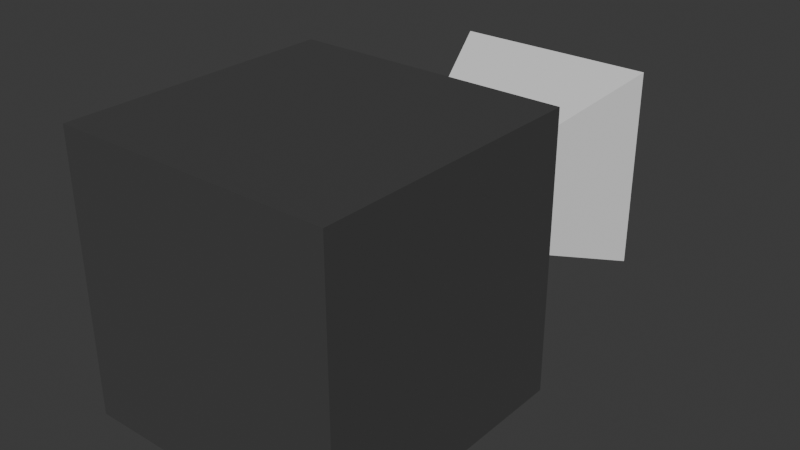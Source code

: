 # Source: Camera.blend  (saved by Blender 4.0.36; exported with 4.5.12 LTS)
import bpy
from mathutils import Matrix  # noqa: F401  (used for matrix-valued properties, if any)

bpy.ops.wm.read_factory_settings(use_empty=True)
scene = bpy.context.scene
scene.name = 'Scene'

# ---- collections
col_collection = bpy.data.collections.new('Collection'); scene.collection.children.link(col_collection)

# ---- materials (node trees are filled in below, after node groups)
mat_material = bpy.data.materials.new('Material')
mat_material.alpha_threshold = 0.0
mat_material.use_transparent_shadow = False
mat_material.roughness = 0.5
mat_material.line_color = (0.0, 0.0, 0.0, 1.0)
mat_material_001 = bpy.data.materials.new('Material.001')
mat_material_001.alpha_threshold = 0.0
mat_material_001.use_transparent_shadow = False
mat_material_001.roughness = 0.5
mat_material_001.line_color = (0.0, 0.0, 0.0, 1.0)

# ---- material node trees
mat_material.use_nodes = True; mat_material.node_tree.nodes.clear()
_N = mat_material.node_tree.nodes; _L = mat_material.node_tree.links
n0 = _N.new('ShaderNodeOutputMaterial'); n0.name = 'Material Output'; n0.location = (300, 300)
n1 = _N.new('ShaderNodeBsdfPrincipled'); n1.name = 'Principled BSDF'; n1.location = (10, 300)
n1.inputs[0].default_value = (0.063, 0.063, 0.063, 1.0)
n1.inputs[3].default_value = 1.45
_L.new(n1.outputs[0], n0.inputs[0])
n0.is_active_output = True
mat_material_001.use_nodes = True; mat_material_001.node_tree.nodes.clear()
_N = mat_material_001.node_tree.nodes; _L = mat_material_001.node_tree.links
n0 = _N.new('ShaderNodeOutputMaterial'); n0.name = 'Material Output'; n0.location = (300, 300)
n1 = _N.new('ShaderNodeBsdfPrincipled'); n1.name = 'Principled BSDF'; n1.location = (10, 300)
n1.inputs[3].default_value = 1.45
_L.new(n1.outputs[0], n0.inputs[0])
n0.is_active_output = True

# ---- world
world_world = bpy.data.worlds.new('World'); scene.world = world_world
world_world.use_nodes = True; world_world.node_tree.nodes.clear()
_N = world_world.node_tree.nodes; _L = world_world.node_tree.links
n0 = _N.new('ShaderNodeOutputWorld'); n0.name = 'World Output'; n0.location = (300, 300)
n1 = _N.new('ShaderNodeBackground'); n1.name = 'Background'; n1.location = (10, 300)
n1.inputs[0].default_value = (0.05088, 0.05088, 0.05088, 1.0)
_L.new(n1.outputs[0], n0.inputs[0])
n0.is_active_output = True
world_world.color = (0.05088, 0.05088, 0.05088)
world_world.use_sun_shadow = False
world_world.sun_shadow_jitter_overblur = 0.0

# ---- meshes
me_cube = bpy.data.meshes.new('Cube')
me_cube.from_pydata([(0.1, 0.1, -0.1), (0.1, -0.1, -0.1), (0.1, 0.1, 0.1), (0.1, -0.1, 0.1), (-0.1, 0.1, -0.1), (-0.1, -0.1, -0.1), (-0.1, 0.1, 0.1), (-0.1, -0.1, 0.1), (0.075, 0.075, -0.25), (0.075, -0.075, -0.25), (0.02, 0.02, -0.1), (0.02, -0.02, -0.1), (-0.075, 0.075, -0.25), (-0.075, -0.075, -0.25), (-0.02, 0.02, -0.1), (-0.02, -0.02, -0.1)], [], [(0, 4, 6, 2), (3, 2, 6, 7), (7, 6, 4, 5), (5, 1, 3, 7), (1, 0, 2, 3), (5, 4, 0, 1), (8, 12, 14, 10), (15, 14, 12, 13), (13, 9, 11, 15), (9, 8, 10, 11), (13, 12, 8, 9)])
me_cube.polygons.foreach_set('material_index', [0, 0, 0, 0, 0, 0, 1, 1, 1, 1, 1])
_uv = me_cube.uv_layers.new(name='UVMap')
_uv.uv.foreach_set('vector', [0.625, 0.5, 0.875, 0.5, 0.875, 0.75, 0.625, 0.75, 0.375, 0.75, 0.625, 0.75, 0.625, 1.0, 0.375, 1.0, 0.375, 0.0, 0.625, 0.0, 0.625, 0.25, 0.375, 0.25, 0.125, 0.5, 0.375, 0.5, 0.375, 0.75, 0.125, 0.75, 0.375, 0.5, 0.625, 0.5, 0.625, 0.75, 0.375, 0.75, 0.375, 0.25, 0.625, 0.25, 0.625, 0.5, 0.375, 0.5, 0.625, 0.5, 0.875, 0.5, 0.875, 0.75, 0.625, 0.75, 0.375, 0.0, 0.625, 0.0, 0.625, 0.25, 0.375, 0.25, 0.125, 0.5, 0.375, 0.5, 0.375, 0.75, 0.125, 0.75, 0.375, 0.5, 0.625, 0.5, 0.625, 0.75, 0.375, 0.75, 0.375, 0.25, 0.625, 0.25, 0.625, 0.5, 0.375, 0.5])
me_cube.materials.append(mat_material)
me_cube.materials.append(mat_material_001)
me_cube.use_mirror_vertex_groups = False
me_cube.update()

# ---- objects
ob_camera = bpy.data.objects.new('Camera', me_cube)

# ---- transforms, parenting, visibility, modifiers, constraints
ob_camera.location = (0.0, 0.0, 0.0)
ob_camera.rotation_euler = (1.571, 0.0, 0.0)
ob_camera.lock_rotations_4d = False
ob_camera.empty_display_type = 'ARROWS'
ob_camera.lineart.crease_threshold = 0.0

# ---- collection membership
col_collection.objects.link(ob_camera)

# ---- scene / render settings (as saved in the file)
scene.frame_start = 1; scene.frame_end = 250; scene.frame_set(1)
scene.render.engine = 'BLENDER_EEVEE_NEXT'
scene.cycles.sampling_pattern = 'TABULATED_SOBOL'
bpy.context.view_layer.update()

# ---- added for rendering (the .blend has no active camera and no usable light): camera, sun
cam_auto = bpy.data.cameras.new('AutoCamera')
cam_auto.lens = 50.0
cam_auto.sensor_width = 36.0
cam_auto.clip_end = 1000.0
ob_auto_camera = bpy.data.objects.new('AutoCamera', cam_auto)
scene.collection.objects.link(ob_auto_camera)
ob_auto_camera.location = (0.416351, -0.424621, 0.333081)
ob_auto_camera.rotation_euler = (1.09748, -7.21219e-08, 0.694738)
scene.camera = ob_auto_camera
light_auto_sun = bpy.data.lights.new('AutoSun', 'SUN')
light_auto_sun.energy = 3.0
light_auto_sun.angle = 0.0523599
ob_auto_sun = bpy.data.objects.new('AutoSun', light_auto_sun)
scene.collection.objects.link(ob_auto_sun)
ob_auto_sun.rotation_euler = (0.872665, 0.174533, 0.523599)
bpy.context.view_layer.update()
